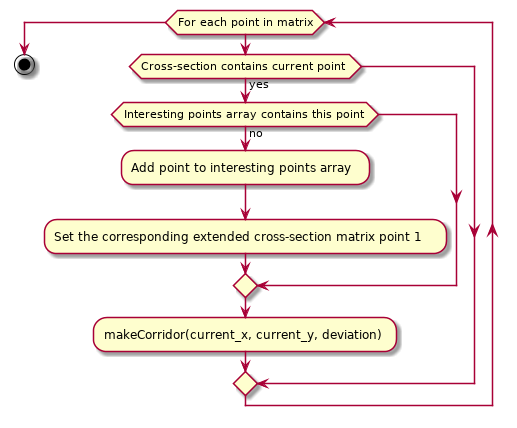

The diagram above was rendered by PlantUML. Its source (embedded in the PNG):
@startuml
 while(For each point in matrix)
     if (Cross-section contains current point) then (yes)
         if (Interesting points array contains this point) then (no)
             :Add point to interesting points array;
             :Set the corresponding extended cross-section matrix point 1;
         endif
         :makeCorridor(current_x, current_y, deviation);
         
     endif
 endwhile
     stop
@enduml